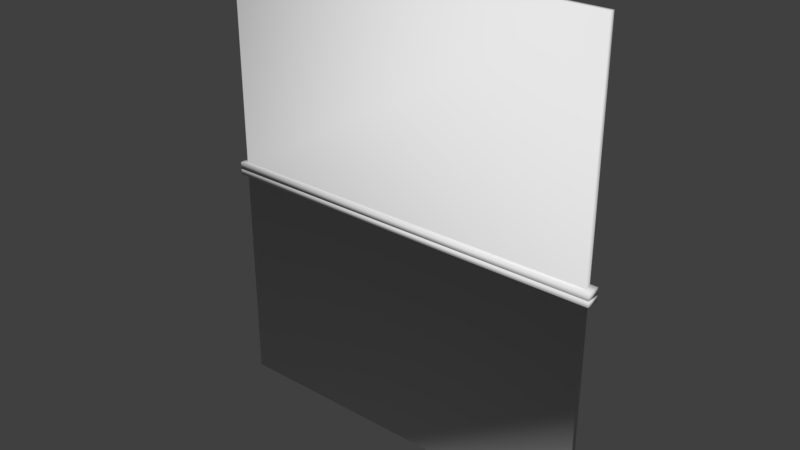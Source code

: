 # Source: game_portal.blend  (saved by Blender 2.79.0; exported with 4.5.12 LTS)
import bpy
from mathutils import Matrix  # noqa: F401  (used for matrix-valued properties, if any)

bpy.ops.wm.read_factory_settings(use_empty=True)
scene = bpy.context.scene
scene.name = 'Scene'

# ---- collections
col_collection_1 = bpy.data.collections.new('Collection 1'); scene.collection.children.link(col_collection_1)

# ---- world
world_world = bpy.data.worlds.new('World'); scene.world = world_world
world_world.color = (0.05088, 0.05088, 0.05088)
world_world.use_sun_shadow = False
world_world.sun_shadow_jitter_overblur = 0.0
world_world.cycles.sampling_method = 'MANUAL'

# ---- meshes
me_cube_002 = bpy.data.meshes.new('Cube.002')
me_cube_002.from_pydata([(2.999, -0.1, 0.1), (2.917, -0.03958, 0.009999), (2.999, 0.1, 0.1), (2.917, 0.03958, 0.009999), (-2.999, -0.1, 0.1), (-2.917, -0.03958, 0.01), (-2.999, 0.1, 0.1), (-2.917, 0.03958, 0.01), (2.999, -0.1, 0.009999), (2.999, 0.1, 0.009999), (-2.999, 0.1, 0.01), (-2.999, -0.1, 0.01), (2.917, -0.03958, -3.398), (2.917, 0.03958, -3.398), (-2.917, 0.03958, -3.398), (-2.917, -0.03958, -3.398)], [], [(0, 8, 9, 2), (2, 9, 10, 6), (6, 10, 11, 4), (4, 11, 8, 0), (2, 6, 4, 0), (5, 7, 14, 15), (1, 3, 9, 8), (3, 7, 10, 9), (7, 5, 11, 10), (5, 1, 8, 11), (14, 13, 12, 15), (3, 1, 12, 13), (1, 5, 15, 12), (7, 3, 13, 14)])
me_cube_002.polygons.foreach_set('use_smooth', [True] * 14)
me_cube_002.use_remesh_preserve_volume = False
me_cube_002.use_remesh_preserve_attributes = False
me_cube_002.use_mirror_vertex_groups = False
me_cube_002.update()
me_cube_001 = bpy.data.meshes.new('Cube.001')
me_cube_001.from_pydata([(-2.999, -0.1, -0.1), (-2.917, -0.03958, 0.01), (-2.999, 0.1, -0.1), (-2.917, 0.03958, 0.01), (2.999, -0.1, -0.1), (2.917, -0.03958, 0.01), (2.999, 0.1, -0.1), (2.917, 0.03958, 0.01), (-2.999, -0.1, 0.01), (-2.999, 0.1, 0.01), (2.999, 0.1, 0.01), (2.999, -0.1, 0.01), (-2.917, -0.03958, 3.398), (-2.917, 0.03958, 3.398), (2.917, 0.03958, 3.398), (2.917, -0.03958, 3.398)], [], [(0, 8, 9, 2), (2, 9, 10, 6), (6, 10, 11, 4), (4, 11, 8, 0), (2, 6, 4, 0), (5, 7, 14, 15), (1, 3, 9, 8), (3, 7, 10, 9), (7, 5, 11, 10), (5, 1, 8, 11), (14, 13, 12, 15), (3, 1, 12, 13), (1, 5, 15, 12), (7, 3, 13, 14)])
me_cube_001.polygons.foreach_set('use_smooth', [True] * 14)
me_cube_001.use_remesh_preserve_volume = False
me_cube_001.use_remesh_preserve_attributes = False
me_cube_001.use_mirror_vertex_groups = False
me_cube_001.update()

# ---- objects
ob_game_portal_bottom = bpy.data.objects.new('game_portal_bottom', me_cube_002)
ob_game_portal_top = bpy.data.objects.new('game_portal_top', me_cube_001)

# ---- transforms, parenting, visibility, modifiers, constraints
ob_game_portal_bottom.location = (0.0, 1.217, -0.1)
ob_game_portal_bottom.lineart.crease_threshold = 0.0
ob_game_portal_top.location = (0.0, 1.217, 0.1)
ob_game_portal_top.lineart.crease_threshold = 0.0

# ---- collection membership
col_collection_1.objects.link(ob_game_portal_bottom)
col_collection_1.objects.link(ob_game_portal_top)

# ---- scene / render settings (as saved in the file)
scene.frame_start = 1; scene.frame_end = 250; scene.frame_set(1)
scene.render.engine = 'BLENDER_EEVEE_NEXT'
scene.render.resolution_percentage = 50
scene.render.dither_intensity = 0.0
scene.cycles.use_denoising = False
scene.cycles.samples = 128
scene.cycles.sampling_pattern = 'TABULATED_SOBOL'
scene.cycles.use_adaptive_sampling = False
scene.cycles.use_light_tree = False
scene.cycles.blur_glossy = 0.0
scene.cycles.sample_clamp_indirect = 0.0
scene.view_settings.view_transform = 'Standard'
bpy.context.view_layer.update()

# ---- added for rendering (the .blend has no active camera and no usable light): camera, sun
cam_auto = bpy.data.cameras.new('AutoCamera')
cam_auto.lens = 50.0
cam_auto.sensor_width = 36.0
cam_auto.clip_end = 1000.0
ob_auto_camera = bpy.data.objects.new('AutoCamera', cam_auto)
scene.collection.objects.link(ob_auto_camera)
ob_auto_camera.location = (8.52788, -9.01596, 6.82231)
ob_auto_camera.rotation_euler = (1.09748, -7.21219e-08, 0.694738)
scene.camera = ob_auto_camera
light_auto_sun = bpy.data.lights.new('AutoSun', 'SUN')
light_auto_sun.energy = 3.0
light_auto_sun.angle = 0.0523599
ob_auto_sun = bpy.data.objects.new('AutoSun', light_auto_sun)
scene.collection.objects.link(ob_auto_sun)
ob_auto_sun.rotation_euler = (0.872665, 0.174533, 0.523599)
bpy.context.view_layer.update()
